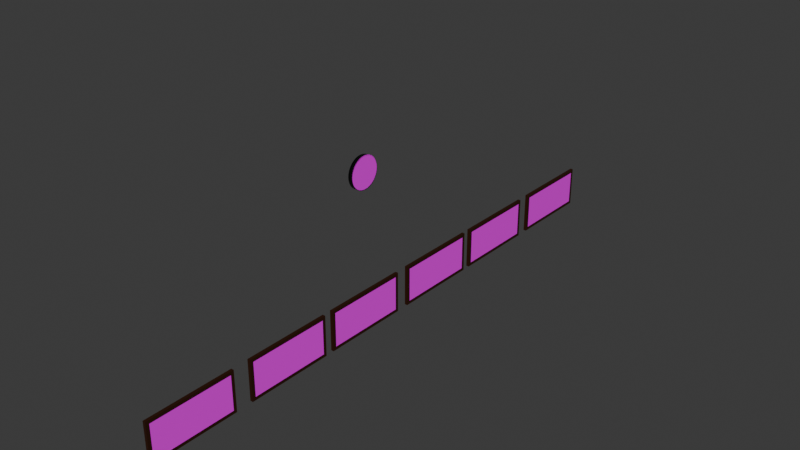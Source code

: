 # Source: saattablo1.blend  (saved by Blender 4.0.36; exported with 4.5.12 LTS)
import bpy
from mathutils import Matrix  # noqa: F401  (used for matrix-valued properties, if any)

bpy.ops.wm.read_factory_settings(use_empty=True)
scene = bpy.context.scene
scene.name = 'Scene'

# ---- collections
col_collection = bpy.data.collections.new('Collection'); scene.collection.children.link(col_collection)

# ---- images (referenced by path relative to the original .blend; pixels are not part of the script)
import os
ASSET_DIR = os.environ.get("B2B_ASSET_DIR", "")  # directory of the original .blend (textures are referenced by path, not embedded)
HERE = os.path.dirname(os.path.abspath(__file__))  # packed textures are extracted next to this script under _unpacked/

def load_image(name, relpath, width, height, colorspace="sRGB"):
    """Load a texture the original file referenced (path relative to the .blend, or extracted next to this script)."""
    p = next((c for c in (os.path.join(HERE, relpath), os.path.join(ASSET_DIR, relpath)) if relpath and os.path.exists(c)), "")
    if p:
        img = bpy.data.images.load(p, check_existing=True)
        img.name = name
    else:  # same state as the original file: an image datablock whose file is absent (Cycles renders it pink)
        img = bpy.data.images.new(name, width, height)
        img.source = "FILE"
        img.filepath = "//" + (relpath or name)
    img.colorspace_settings.name = colorspace
    return img
img_tablo_jpg = load_image('tablo.jpg', 'tablo.jpg', 1024, 1024, 'sRGB')
img_berserk_uhvqeutwahosu8bz_jpg = load_image('berserk-uhvqeutwahosu8bz.jpg', 'berserk-uhvqeutwahosu8bz.jpg', 1024, 1024, 'sRGB')
img_8681349_jpg = load_image('8681349.jpg', '8681349.jpg', 1024, 1024, 'sRGB')
img_manzara_jpg = load_image('manzara.jpg', 'manzara.jpg', 1024, 1024, 'sRGB')
img_jojo_wallpaper_by_lagrie_dep3788_fullview_jpg = load_image('jojo_wallpaper_by_lagrie_dep3788-fullview.jpg', 'jojo_wallpaper_by_lagrie_dep3788-fullview.jpg', 1024, 1024, 'sRGB')
img_naruto_anime_jpg_805190913_webp = load_image('naruto_anime.jpg_805190913.webp', 'naruto_anime.jpg_805190913.webp', 1024, 1024, 'sRGB')
img_saat_jpg = load_image('saat.jpg', 'saat.jpg', 1024, 1024, 'sRGB')

# ---- materials (node trees are filled in below, after node groups)
mat_material_001 = bpy.data.materials.new('Material.001')
mat_material_001.use_transparent_shadow = False
mat_material_002 = bpy.data.materials.new('Material.002')
mat_material_002.alpha_threshold = 0.0
mat_material_002.use_transparent_shadow = False
mat_material_002.roughness = 0.5
mat_material_002.line_color = (0.0, 0.0, 0.0, 1.0)
mat_material_003 = bpy.data.materials.new('Material.003')
mat_material_003.use_transparent_shadow = False
mat_material_004 = bpy.data.materials.new('Material.004')
mat_material_004.use_transparent_shadow = False
mat_material_005 = bpy.data.materials.new('Material.005')
mat_material_005.use_transparent_shadow = False
mat_material_006 = bpy.data.materials.new('Material.006')
mat_material_006.use_transparent_shadow = False
mat_material_007 = bpy.data.materials.new('Material.007')
mat_material_007.use_transparent_shadow = False
mat_material_009 = bpy.data.materials.new('Material.009')
mat_material_009.use_transparent_shadow = False
mat_material_008 = bpy.data.materials.new('Material.008')
mat_material_008.use_transparent_shadow = False

# ---- material node trees
mat_material_001.use_nodes = True; mat_material_001.node_tree.nodes.clear()
_N = mat_material_001.node_tree.nodes; _L = mat_material_001.node_tree.links
n0 = _N.new('ShaderNodeBsdfPrincipled'); n0.name = 'Principled BSDF'; n0.location = (10, 300)
n0.inputs[0].default_value = (0.02998, 0.006244, 0.0, 1.0)
n0.inputs[3].default_value = 1.45
n1 = _N.new('ShaderNodeOutputMaterial'); n1.name = 'Material Output'; n1.location = (300, 300)
_L.new(n0.outputs[0], n1.inputs[0])
n1.is_active_output = True
mat_material_002.use_nodes = True; mat_material_002.node_tree.nodes.clear()
_N = mat_material_002.node_tree.nodes; _L = mat_material_002.node_tree.links
n0 = _N.new('ShaderNodeOutputMaterial'); n0.name = 'Material Output'; n0.location = (300, 300)
n1 = _N.new('ShaderNodeBsdfPrincipled'); n1.name = 'Principled BSDF'; n1.location = (10, 300)
n1.inputs[3].default_value = 1.45
n2 = _N.new('ShaderNodeTexImage'); n2.name = 'Image Texture'; n2.location = (-338, 241)
n2.image = img_tablo_jpg
_L.new(n1.outputs[0], n0.inputs[0])
_L.new(n2.outputs[0], n1.inputs[0])
n0.is_active_output = True
mat_material_003.use_nodes = True; mat_material_003.node_tree.nodes.clear()
_N = mat_material_003.node_tree.nodes; _L = mat_material_003.node_tree.links
n0 = _N.new('ShaderNodeBsdfPrincipled'); n0.name = 'Principled BSDF'; n0.location = (10, 300)
n0.inputs[3].default_value = 1.45
n1 = _N.new('ShaderNodeOutputMaterial'); n1.name = 'Material Output'; n1.location = (300, 300)
n2 = _N.new('ShaderNodeTexImage'); n2.name = 'Image Texture'; n2.location = (-446, 198)
n2.image = img_berserk_uhvqeutwahosu8bz_jpg
_L.new(n0.outputs[0], n1.inputs[0])
_L.new(n2.outputs[0], n0.inputs[0])
n1.is_active_output = True
mat_material_004.use_nodes = True; mat_material_004.node_tree.nodes.clear()
_N = mat_material_004.node_tree.nodes; _L = mat_material_004.node_tree.links
n0 = _N.new('ShaderNodeBsdfPrincipled'); n0.name = 'Principled BSDF'; n0.location = (10, 300)
n0.inputs[3].default_value = 1.45
n1 = _N.new('ShaderNodeOutputMaterial'); n1.name = 'Material Output'; n1.location = (300, 300)
n2 = _N.new('ShaderNodeTexImage'); n2.name = 'Image Texture'; n2.location = (-449, 164)
n2.image = img_8681349_jpg
_L.new(n0.outputs[0], n1.inputs[0])
_L.new(n2.outputs[0], n0.inputs[0])
n1.is_active_output = True
mat_material_005.use_nodes = True; mat_material_005.node_tree.nodes.clear()
_N = mat_material_005.node_tree.nodes; _L = mat_material_005.node_tree.links
n0 = _N.new('ShaderNodeBsdfPrincipled'); n0.name = 'Principled BSDF'; n0.location = (10, 300)
n0.inputs[3].default_value = 1.45
n1 = _N.new('ShaderNodeOutputMaterial'); n1.name = 'Material Output'; n1.location = (300, 300)
n2 = _N.new('ShaderNodeTexImage'); n2.name = 'Image Texture'; n2.location = (-367, 194)
n2.image = img_manzara_jpg
_L.new(n0.outputs[0], n1.inputs[0])
_L.new(n2.outputs[0], n0.inputs[0])
n1.is_active_output = True
mat_material_006.use_nodes = True; mat_material_006.node_tree.nodes.clear()
_N = mat_material_006.node_tree.nodes; _L = mat_material_006.node_tree.links
n0 = _N.new('ShaderNodeBsdfPrincipled'); n0.name = 'Principled BSDF'; n0.location = (10, 300)
n0.inputs[3].default_value = 1.45
n1 = _N.new('ShaderNodeOutputMaterial'); n1.name = 'Material Output'; n1.location = (300, 300)
n2 = _N.new('ShaderNodeTexImage'); n2.name = 'Image Texture'; n2.location = (-354, 230)
n2.image = img_jojo_wallpaper_by_lagrie_dep3788_fullview_jpg
_L.new(n0.outputs[0], n1.inputs[0])
_L.new(n2.outputs[0], n0.inputs[0])
n1.is_active_output = True
mat_material_007.use_nodes = True; mat_material_007.node_tree.nodes.clear()
_N = mat_material_007.node_tree.nodes; _L = mat_material_007.node_tree.links
n0 = _N.new('ShaderNodeBsdfPrincipled'); n0.name = 'Principled BSDF'; n0.location = (10, 300)
n0.inputs[3].default_value = 1.45
n1 = _N.new('ShaderNodeOutputMaterial'); n1.name = 'Material Output'; n1.location = (300, 300)
n2 = _N.new('ShaderNodeTexImage'); n2.name = 'Image Texture'; n2.location = (-358, 228)
n2.image = img_naruto_anime_jpg_805190913_webp
_L.new(n0.outputs[0], n1.inputs[0])
_L.new(n2.outputs[0], n0.inputs[0])
n1.is_active_output = True
mat_material_009.use_nodes = True; mat_material_009.node_tree.nodes.clear()
_N = mat_material_009.node_tree.nodes; _L = mat_material_009.node_tree.links
n0 = _N.new('ShaderNodeBsdfPrincipled'); n0.name = 'Principled BSDF'; n0.location = (10, 300)
n0.inputs[3].default_value = 1.45
n1 = _N.new('ShaderNodeOutputMaterial'); n1.name = 'Material Output'; n1.location = (300, 300)
n2 = _N.new('ShaderNodeTexImage'); n2.name = 'Image Texture'; n2.location = (-393, 223)
n2.image = img_saat_jpg
_L.new(n0.outputs[0], n1.inputs[0])
_L.new(n2.outputs[0], n0.inputs[0])
n1.is_active_output = True
mat_material_008.use_nodes = True; mat_material_008.node_tree.nodes.clear()
_N = mat_material_008.node_tree.nodes; _L = mat_material_008.node_tree.links
n0 = _N.new('ShaderNodeBsdfPrincipled'); n0.name = 'Principled BSDF'; n0.location = (10, 300)
n0.inputs[0].default_value = (0.0, 0.0, 0.0, 1.0)
n0.inputs[3].default_value = 1.45
n1 = _N.new('ShaderNodeOutputMaterial'); n1.name = 'Material Output'; n1.location = (300, 300)
_L.new(n0.outputs[0], n1.inputs[0])
n1.is_active_output = True

# ---- world
world_world = bpy.data.worlds.new('World'); scene.world = world_world
world_world.use_nodes = True; world_world.node_tree.nodes.clear()
_N = world_world.node_tree.nodes; _L = world_world.node_tree.links
n0 = _N.new('ShaderNodeOutputWorld'); n0.name = 'World Output'; n0.location = (300, 300)
n1 = _N.new('ShaderNodeBackground'); n1.name = 'Background'; n1.location = (10, 300)
n1.inputs[0].default_value = (0.05088, 0.05088, 0.05088, 1.0)
_L.new(n1.outputs[0], n0.inputs[0])
n0.is_active_output = True
world_world.color = (0.05088, 0.05088, 0.05088)
world_world.use_sun_shadow = False
world_world.sun_shadow_jitter_overblur = 0.0

# ---- meshes
me_cube_001 = bpy.data.meshes.new('Cube.001')
me_cube_001.from_pydata([(1.0, 1.0, 1.0), (1.0, 1.0, -1.0), (1.0, -1.0, 1.0), (1.0, -1.0, -1.0), (-1.0, 1.0, 1.0), (-1.0, 1.0, -1.0), (-1.0, -1.0, 1.0), (-1.0, -1.0, -1.0), (-1.0, 0.927, -1.0), (1.0, 0.927, 1.0), (-1.0, 0.927, 1.0), (1.0, 0.927, -1.0), (-1.0, -0.9216, -1.0), (1.0, -0.9216, 1.0), (-1.0, -0.9216, 1.0), (1.0, -0.9216, -1.0), (1.0, 1.0, 0.8373), (-1.0, -1.0, 0.8373), (1.0, -1.0, 0.8373), (-1.0, 1.0, 0.8373), (1.0, 0.927, 0.8373), (-1.0, 0.927, 0.8373), (-1.0, -0.9216, 0.8373), (1.0, -0.9216, 0.8373), (1.0, 1.0, -0.8429), (1.0, -1.0, -0.8429), (-1.0, 1.0, -0.8429), (1.0, 0.927, -0.8429), (-1.0, 0.927, -0.8429), (-1.0, -0.9216, -0.8429), (1.0, -0.9216, -0.8429), (-1.0, -1.0, -0.8429), (1.0, 0.927, 0.8373), (1.0, -0.9216, 0.8373), (1.0, 0.927, -0.8429), (1.0, -0.9216, -0.8429)], [], [(13, 14, 6, 2), (18, 2, 6, 17), (21, 10, 4, 19), (12, 15, 3, 7), (23, 13, 2, 18), (19, 4, 0, 16), (16, 0, 9, 20), (5, 1, 11, 8), (22, 14, 10, 21), (0, 4, 10, 9), (17, 6, 14, 22), (20, 9, 13, 23), (8, 11, 15, 12), (9, 10, 14, 13), (31, 17, 22, 29), (29, 22, 21, 28), (24, 16, 20, 27), (26, 19, 16, 24), (30, 23, 18, 25), (28, 21, 19, 26), (25, 18, 17, 31), (3, 25, 31, 7), (8, 28, 26, 5), (15, 30, 25, 3), (5, 26, 24, 1), (1, 24, 27, 11), (12, 29, 28, 8), (7, 31, 29, 12), (11, 27, 30, 15), (34, 32, 33, 35)])
me_cube_001.polygons.foreach_set('material_index', [0, 0, 0, 0, 0, 0, 0, 0, 0, 0, 0, 0, 0, 0, 0, 0, 0, 0, 0, 0, 0, 0, 0, 0, 0, 0, 0, 0, 0, 1])
_uv = me_cube_001.uv_layers.new(name='UVMap')
_uv.uv.foreach_set('vector', [0.625, 0.7402, 0.875, 0.7402, 0.875, 0.75, 0.625, 0.75, 0.6047, 0.75, 0.625, 0.75, 0.625, 1.0, 0.6047, 1.0, 0.6047, 0.2409, 0.625, 0.2409, 0.625, 0.25, 0.6047, 0.25, 0.125, 0.7402, 0.375, 0.7402, 0.375, 0.75, 0.125, 0.75, 0.6047, 0.7402, 0.625, 0.7402, 0.625, 0.75, 0.6047, 0.75, 0.6047, 0.25, 0.625, 0.25, 0.625, 0.5, 0.6047, 0.5, 0.6047, 0.5, 0.625, 0.5, 0.625, 0.5091, 0.6047, 0.5091, 0.125, 0.5, 0.375, 0.5, 0.375, 0.5091, 0.125, 0.5091, 0.6047, 0.009803, 0.625, 0.009803, 0.625, 0.2409, 0.6047, 0.2409, 0.625, 0.5, 0.875, 0.5, 0.875, 0.5091, 0.625, 0.5091, 0.6047, 0.0, 0.625, 0.0, 0.625, 0.009803, 0.6047, 0.009803, 0.6047, 0.5091, 0.625, 0.5091, 0.625, 0.7402, 0.6047, 0.7402, 0.125, 0.5091, 0.375, 0.5091, 0.375, 0.7402, 0.125, 0.7402, 0.625, 0.5091, 0.875, 0.5091, 0.875, 0.7402, 0.625, 0.7402, 0.3946, 0.0, 0.6047, 0.0, 0.6047, 0.009803, 0.3946, 0.009803, 0.3946, 0.009803, 0.6047, 0.009803, 0.6047, 0.2409, 0.3946, 0.2409, 0.3946, 0.5, 0.6047, 0.5, 0.6047, 0.5091, 0.3946, 0.5091, 0.3946, 0.25, 0.6047, 0.25, 0.6047, 0.5, 0.3946, 0.5, 0.3946, 0.7402, 0.6047, 0.7402, 0.6047, 0.75, 0.3946, 0.75, 0.3946, 0.2409, 0.6047, 0.2409, 0.6047, 0.25, 0.3946, 0.25, 0.3946, 0.75, 0.6047, 0.75, 0.6047, 1.0, 0.3946, 1.0, 0.375, 0.75, 0.3946, 0.75, 0.3946, 1.0, 0.375, 1.0, 0.375, 0.2409, 0.3946, 0.2409, 0.3946, 0.25, 0.375, 0.25, 0.375, 0.7402, 0.3946, 0.7402, 0.3946, 0.75, 0.375, 0.75, 0.375, 0.25, 0.3946, 0.25, 0.3946, 0.5, 0.375, 0.5, 0.375, 0.5, 0.3946, 0.5, 0.3946, 0.5091, 0.375, 0.5091, 0.375, 0.009803, 0.3946, 0.009803, 0.3946, 0.2409, 0.375, 0.2409, 0.375, 0.0, 0.3946, 0.0, 0.3946, 0.009803, 0.375, 0.009803, 0.375, 0.5091, 0.3946, 0.5091, 0.3946, 0.7402, 0.375, 0.7402, 1.009, -0.01295, 1.004, 1.014, -0.009362, 1.012, -0.005127, -0.01464])
me_cube_001.materials.append(mat_material_001)
me_cube_001.materials.append(mat_material_002)
me_cube_001.use_mirror_vertex_groups = False
me_cube_001.update()
me_cube_003 = bpy.data.meshes.new('Cube.003')
me_cube_003.from_pydata([(1.0, 1.0, 1.0), (1.0, 1.0, -1.0), (1.0, -1.0, 1.0), (1.0, -1.0, -1.0), (-1.0, 1.0, 1.0), (-1.0, 1.0, -1.0), (-1.0, -1.0, 1.0), (-1.0, -1.0, -1.0), (-1.0, 0.927, -1.0), (1.0, 0.927, 1.0), (-1.0, 0.927, 1.0), (1.0, 0.927, -1.0), (-1.0, -0.9216, -1.0), (1.0, -0.9216, 1.0), (-1.0, -0.9216, 1.0), (1.0, -0.9216, -1.0), (1.0, 1.0, 0.8373), (-1.0, -1.0, 0.8373), (1.0, -1.0, 0.8373), (-1.0, 1.0, 0.8373), (1.0, 0.927, 0.8373), (-1.0, 0.927, 0.8373), (-1.0, -0.9216, 0.8373), (1.0, -0.9216, 0.8373), (1.0, 1.0, -0.8429), (1.0, -1.0, -0.8429), (-1.0, 1.0, -0.8429), (1.0, 0.927, -0.8429), (-1.0, 0.927, -0.8429), (-1.0, -0.9216, -0.8429), (1.0, -0.9216, -0.8429), (-1.0, -1.0, -0.8429), (1.0, 0.927, 0.8373), (1.0, -0.9216, 0.8373), (1.0, 0.927, -0.8429), (1.0, -0.9216, -0.8429)], [], [(13, 14, 6, 2), (18, 2, 6, 17), (21, 10, 4, 19), (12, 15, 3, 7), (23, 13, 2, 18), (19, 4, 0, 16), (16, 0, 9, 20), (5, 1, 11, 8), (22, 14, 10, 21), (0, 4, 10, 9), (17, 6, 14, 22), (20, 9, 13, 23), (8, 11, 15, 12), (9, 10, 14, 13), (31, 17, 22, 29), (29, 22, 21, 28), (24, 16, 20, 27), (26, 19, 16, 24), (30, 23, 18, 25), (28, 21, 19, 26), (25, 18, 17, 31), (3, 25, 31, 7), (8, 28, 26, 5), (15, 30, 25, 3), (5, 26, 24, 1), (1, 24, 27, 11), (12, 29, 28, 8), (7, 31, 29, 12), (11, 27, 30, 15), (34, 32, 33, 35)])
me_cube_003.polygons.foreach_set('material_index', [0, 0, 0, 0, 0, 0, 0, 0, 0, 0, 0, 0, 0, 0, 0, 0, 0, 0, 0, 0, 0, 0, 0, 0, 0, 0, 0, 0, 0, 1])
_uv = me_cube_003.uv_layers.new(name='UVMap')
_uv.uv.foreach_set('vector', [0.625, 0.7402, 0.875, 0.7402, 0.875, 0.75, 0.625, 0.75, 0.6047, 0.75, 0.625, 0.75, 0.625, 1.0, 0.6047, 1.0, 0.6047, 0.2409, 0.625, 0.2409, 0.625, 0.25, 0.6047, 0.25, 0.125, 0.7402, 0.375, 0.7402, 0.375, 0.75, 0.125, 0.75, 0.6047, 0.7402, 0.625, 0.7402, 0.625, 0.75, 0.6047, 0.75, 0.6047, 0.25, 0.625, 0.25, 0.625, 0.5, 0.6047, 0.5, 0.6047, 0.5, 0.625, 0.5, 0.625, 0.5091, 0.6047, 0.5091, 0.125, 0.5, 0.375, 0.5, 0.375, 0.5091, 0.125, 0.5091, 0.6047, 0.009803, 0.625, 0.009803, 0.625, 0.2409, 0.6047, 0.2409, 0.625, 0.5, 0.875, 0.5, 0.875, 0.5091, 0.625, 0.5091, 0.6047, 0.0, 0.625, 0.0, 0.625, 0.009803, 0.6047, 0.009803, 0.6047, 0.5091, 0.625, 0.5091, 0.625, 0.7402, 0.6047, 0.7402, 0.125, 0.5091, 0.375, 0.5091, 0.375, 0.7402, 0.125, 0.7402, 0.625, 0.5091, 0.875, 0.5091, 0.875, 0.7402, 0.625, 0.7402, 0.3946, 0.0, 0.6047, 0.0, 0.6047, 0.009803, 0.3946, 0.009803, 0.3946, 0.009803, 0.6047, 0.009803, 0.6047, 0.2409, 0.3946, 0.2409, 0.3946, 0.5, 0.6047, 0.5, 0.6047, 0.5091, 0.3946, 0.5091, 0.3946, 0.25, 0.6047, 0.25, 0.6047, 0.5, 0.3946, 0.5, 0.3946, 0.7402, 0.6047, 0.7402, 0.6047, 0.75, 0.3946, 0.75, 0.3946, 0.2409, 0.6047, 0.2409, 0.6047, 0.25, 0.3946, 0.25, 0.3946, 0.75, 0.6047, 0.75, 0.6047, 1.0, 0.3946, 1.0, 0.375, 0.75, 0.3946, 0.75, 0.3946, 1.0, 0.375, 1.0, 0.375, 0.2409, 0.3946, 0.2409, 0.3946, 0.25, 0.375, 0.25, 0.375, 0.7402, 0.3946, 0.7402, 0.3946, 0.75, 0.375, 0.75, 0.375, 0.25, 0.3946, 0.25, 0.3946, 0.5, 0.375, 0.5, 0.375, 0.5, 0.3946, 0.5, 0.3946, 0.5091, 0.375, 0.5091, 0.375, 0.009803, 0.3946, 0.009803, 0.3946, 0.2409, 0.375, 0.2409, 0.375, 0.0, 0.3946, 0.0, 0.3946, 0.009803, 0.375, 0.009803, 0.375, 0.5091, 0.3946, 0.5091, 0.3946, 0.7402, 0.375, 0.7402, 1.009, -0.01295, 1.004, 1.014, -0.009362, 1.012, -0.005127, -0.01464])
me_cube_003.materials.append(mat_material_001)
me_cube_003.materials.append(mat_material_003)
me_cube_003.use_mirror_vertex_groups = False
me_cube_003.update()
me_cube_005 = bpy.data.meshes.new('Cube.005')
me_cube_005.from_pydata([(1.0, 1.0, 1.0), (1.0, 1.0, -1.0), (1.0, -1.0, 1.0), (1.0, -1.0, -1.0), (-1.0, 1.0, 1.0), (-1.0, 1.0, -1.0), (-1.0, -1.0, 1.0), (-1.0, -1.0, -1.0), (-1.0, 0.927, -1.0), (1.0, 0.927, 1.0), (-1.0, 0.927, 1.0), (1.0, 0.927, -1.0), (-1.0, -0.9216, -1.0), (1.0, -0.9216, 1.0), (-1.0, -0.9216, 1.0), (1.0, -0.9216, -1.0), (1.0, 1.0, 0.8373), (-1.0, -1.0, 0.8373), (1.0, -1.0, 0.8373), (-1.0, 1.0, 0.8373), (1.0, 0.927, 0.8373), (-1.0, 0.927, 0.8373), (-1.0, -0.9216, 0.8373), (1.0, -0.9216, 0.8373), (1.0, 1.0, -0.8429), (1.0, -1.0, -0.8429), (-1.0, 1.0, -0.8429), (1.0, 0.927, -0.8429), (-1.0, 0.927, -0.8429), (-1.0, -0.9216, -0.8429), (1.0, -0.9216, -0.8429), (-1.0, -1.0, -0.8429), (1.0, 0.927, 0.8373), (1.0, -0.9216, 0.8373), (1.0, 0.927, -0.8429), (1.0, -0.9216, -0.8429)], [], [(13, 14, 6, 2), (18, 2, 6, 17), (21, 10, 4, 19), (12, 15, 3, 7), (23, 13, 2, 18), (19, 4, 0, 16), (16, 0, 9, 20), (5, 1, 11, 8), (22, 14, 10, 21), (0, 4, 10, 9), (17, 6, 14, 22), (20, 9, 13, 23), (8, 11, 15, 12), (9, 10, 14, 13), (31, 17, 22, 29), (29, 22, 21, 28), (24, 16, 20, 27), (26, 19, 16, 24), (30, 23, 18, 25), (28, 21, 19, 26), (25, 18, 17, 31), (3, 25, 31, 7), (8, 28, 26, 5), (15, 30, 25, 3), (5, 26, 24, 1), (1, 24, 27, 11), (12, 29, 28, 8), (7, 31, 29, 12), (11, 27, 30, 15), (34, 32, 33, 35)])
me_cube_005.polygons.foreach_set('material_index', [0, 0, 0, 0, 0, 0, 0, 0, 0, 0, 0, 0, 0, 0, 0, 0, 0, 0, 0, 0, 0, 0, 0, 0, 0, 0, 0, 0, 0, 1])
_uv = me_cube_005.uv_layers.new(name='UVMap')
_uv.uv.foreach_set('vector', [0.625, 0.7402, 0.875, 0.7402, 0.875, 0.75, 0.625, 0.75, 0.6047, 0.75, 0.625, 0.75, 0.625, 1.0, 0.6047, 1.0, 0.6047, 0.2409, 0.625, 0.2409, 0.625, 0.25, 0.6047, 0.25, 0.125, 0.7402, 0.375, 0.7402, 0.375, 0.75, 0.125, 0.75, 0.6047, 0.7402, 0.625, 0.7402, 0.625, 0.75, 0.6047, 0.75, 0.6047, 0.25, 0.625, 0.25, 0.625, 0.5, 0.6047, 0.5, 0.6047, 0.5, 0.625, 0.5, 0.625, 0.5091, 0.6047, 0.5091, 0.125, 0.5, 0.375, 0.5, 0.375, 0.5091, 0.125, 0.5091, 0.6047, 0.009803, 0.625, 0.009803, 0.625, 0.2409, 0.6047, 0.2409, 0.625, 0.5, 0.875, 0.5, 0.875, 0.5091, 0.625, 0.5091, 0.6047, 0.0, 0.625, 0.0, 0.625, 0.009803, 0.6047, 0.009803, 0.6047, 0.5091, 0.625, 0.5091, 0.625, 0.7402, 0.6047, 0.7402, 0.125, 0.5091, 0.375, 0.5091, 0.375, 0.7402, 0.125, 0.7402, 0.625, 0.5091, 0.875, 0.5091, 0.875, 0.7402, 0.625, 0.7402, 0.3946, 0.0, 0.6047, 0.0, 0.6047, 0.009803, 0.3946, 0.009803, 0.3946, 0.009803, 0.6047, 0.009803, 0.6047, 0.2409, 0.3946, 0.2409, 0.3946, 0.5, 0.6047, 0.5, 0.6047, 0.5091, 0.3946, 0.5091, 0.3946, 0.25, 0.6047, 0.25, 0.6047, 0.5, 0.3946, 0.5, 0.3946, 0.7402, 0.6047, 0.7402, 0.6047, 0.75, 0.3946, 0.75, 0.3946, 0.2409, 0.6047, 0.2409, 0.6047, 0.25, 0.3946, 0.25, 0.3946, 0.75, 0.6047, 0.75, 0.6047, 1.0, 0.3946, 1.0, 0.375, 0.75, 0.3946, 0.75, 0.3946, 1.0, 0.375, 1.0, 0.375, 0.2409, 0.3946, 0.2409, 0.3946, 0.25, 0.375, 0.25, 0.375, 0.7402, 0.3946, 0.7402, 0.3946, 0.75, 0.375, 0.75, 0.375, 0.25, 0.3946, 0.25, 0.3946, 0.5, 0.375, 0.5, 0.375, 0.5, 0.3946, 0.5, 0.3946, 0.5091, 0.375, 0.5091, 0.375, 0.009803, 0.3946, 0.009803, 0.3946, 0.2409, 0.375, 0.2409, 0.375, 0.0, 0.3946, 0.0, 0.3946, 0.009803, 0.375, 0.009803, 0.375, 0.5091, 0.3946, 0.5091, 0.3946, 0.7402, 0.375, 0.7402, 1.009, -0.01295, 1.004, 1.014, -0.009362, 1.012, -0.005127, -0.01464])
me_cube_005.materials.append(mat_material_001)
me_cube_005.materials.append(mat_material_004)
me_cube_005.use_mirror_vertex_groups = False
me_cube_005.update()
me_cube_007 = bpy.data.meshes.new('Cube.007')
me_cube_007.from_pydata([(1.0, 1.0, 1.0), (1.0, 1.0, -1.0), (1.0, -1.0, 1.0), (1.0, -1.0, -1.0), (-1.0, 1.0, 1.0), (-1.0, 1.0, -1.0), (-1.0, -1.0, 1.0), (-1.0, -1.0, -1.0), (-1.0, 0.927, -1.0), (1.0, 0.927, 1.0), (-1.0, 0.927, 1.0), (1.0, 0.927, -1.0), (-1.0, -0.9216, -1.0), (1.0, -0.9216, 1.0), (-1.0, -0.9216, 1.0), (1.0, -0.9216, -1.0), (1.0, 1.0, 0.8373), (-1.0, -1.0, 0.8373), (1.0, -1.0, 0.8373), (-1.0, 1.0, 0.8373), (1.0, 0.927, 0.8373), (-1.0, 0.927, 0.8373), (-1.0, -0.9216, 0.8373), (1.0, -0.9216, 0.8373), (1.0, 1.0, -0.8429), (1.0, -1.0, -0.8429), (-1.0, 1.0, -0.8429), (1.0, 0.927, -0.8429), (-1.0, 0.927, -0.8429), (-1.0, -0.9216, -0.8429), (1.0, -0.9216, -0.8429), (-1.0, -1.0, -0.8429), (1.0, 0.927, 0.8373), (1.0, -0.9216, 0.8373), (1.0, 0.927, -0.8429), (1.0, -0.9216, -0.8429)], [], [(13, 14, 6, 2), (18, 2, 6, 17), (21, 10, 4, 19), (12, 15, 3, 7), (23, 13, 2, 18), (19, 4, 0, 16), (16, 0, 9, 20), (5, 1, 11, 8), (22, 14, 10, 21), (0, 4, 10, 9), (17, 6, 14, 22), (20, 9, 13, 23), (8, 11, 15, 12), (9, 10, 14, 13), (31, 17, 22, 29), (29, 22, 21, 28), (24, 16, 20, 27), (26, 19, 16, 24), (30, 23, 18, 25), (28, 21, 19, 26), (25, 18, 17, 31), (3, 25, 31, 7), (8, 28, 26, 5), (15, 30, 25, 3), (5, 26, 24, 1), (1, 24, 27, 11), (12, 29, 28, 8), (7, 31, 29, 12), (11, 27, 30, 15), (34, 32, 33, 35)])
me_cube_007.polygons.foreach_set('material_index', [0, 0, 0, 0, 0, 0, 0, 0, 0, 0, 0, 0, 0, 0, 0, 0, 0, 0, 0, 0, 0, 0, 0, 0, 0, 0, 0, 0, 0, 1])
_uv = me_cube_007.uv_layers.new(name='UVMap')
_uv.uv.foreach_set('vector', [0.625, 0.7402, 0.875, 0.7402, 0.875, 0.75, 0.625, 0.75, 0.6047, 0.75, 0.625, 0.75, 0.625, 1.0, 0.6047, 1.0, 0.6047, 0.2409, 0.625, 0.2409, 0.625, 0.25, 0.6047, 0.25, 0.125, 0.7402, 0.375, 0.7402, 0.375, 0.75, 0.125, 0.75, 0.6047, 0.7402, 0.625, 0.7402, 0.625, 0.75, 0.6047, 0.75, 0.6047, 0.25, 0.625, 0.25, 0.625, 0.5, 0.6047, 0.5, 0.6047, 0.5, 0.625, 0.5, 0.625, 0.5091, 0.6047, 0.5091, 0.125, 0.5, 0.375, 0.5, 0.375, 0.5091, 0.125, 0.5091, 0.6047, 0.009803, 0.625, 0.009803, 0.625, 0.2409, 0.6047, 0.2409, 0.625, 0.5, 0.875, 0.5, 0.875, 0.5091, 0.625, 0.5091, 0.6047, 0.0, 0.625, 0.0, 0.625, 0.009803, 0.6047, 0.009803, 0.6047, 0.5091, 0.625, 0.5091, 0.625, 0.7402, 0.6047, 0.7402, 0.125, 0.5091, 0.375, 0.5091, 0.375, 0.7402, 0.125, 0.7402, 0.625, 0.5091, 0.875, 0.5091, 0.875, 0.7402, 0.625, 0.7402, 0.3946, 0.0, 0.6047, 0.0, 0.6047, 0.009803, 0.3946, 0.009803, 0.3946, 0.009803, 0.6047, 0.009803, 0.6047, 0.2409, 0.3946, 0.2409, 0.3946, 0.5, 0.6047, 0.5, 0.6047, 0.5091, 0.3946, 0.5091, 0.3946, 0.25, 0.6047, 0.25, 0.6047, 0.5, 0.3946, 0.5, 0.3946, 0.7402, 0.6047, 0.7402, 0.6047, 0.75, 0.3946, 0.75, 0.3946, 0.2409, 0.6047, 0.2409, 0.6047, 0.25, 0.3946, 0.25, 0.3946, 0.75, 0.6047, 0.75, 0.6047, 1.0, 0.3946, 1.0, 0.375, 0.75, 0.3946, 0.75, 0.3946, 1.0, 0.375, 1.0, 0.375, 0.2409, 0.3946, 0.2409, 0.3946, 0.25, 0.375, 0.25, 0.375, 0.7402, 0.3946, 0.7402, 0.3946, 0.75, 0.375, 0.75, 0.375, 0.25, 0.3946, 0.25, 0.3946, 0.5, 0.375, 0.5, 0.375, 0.5, 0.3946, 0.5, 0.3946, 0.5091, 0.375, 0.5091, 0.375, 0.009803, 0.3946, 0.009803, 0.3946, 0.2409, 0.375, 0.2409, 0.375, 0.0, 0.3946, 0.0, 0.3946, 0.009803, 0.375, 0.009803, 0.375, 0.5091, 0.3946, 0.5091, 0.3946, 0.7402, 0.375, 0.7402, 1.009, -0.01295, 1.004, 1.014, -0.009362, 1.012, -0.005127, -0.01464])
me_cube_007.materials.append(mat_material_001)
me_cube_007.materials.append(mat_material_005)
me_cube_007.use_mirror_vertex_groups = False
me_cube_007.update()
me_cube_009 = bpy.data.meshes.new('Cube.009')
me_cube_009.from_pydata([(1.0, 1.0, 1.0), (1.0, 1.0, -1.0), (1.0, -1.0, 1.0), (1.0, -1.0, -1.0), (-1.0, 1.0, 1.0), (-1.0, 1.0, -1.0), (-1.0, -1.0, 1.0), (-1.0, -1.0, -1.0), (-1.0, 0.927, -1.0), (1.0, 0.927, 1.0), (-1.0, 0.927, 1.0), (1.0, 0.927, -1.0), (-1.0, -0.9216, -1.0), (1.0, -0.9216, 1.0), (-1.0, -0.9216, 1.0), (1.0, -0.9216, -1.0), (1.0, 1.0, 0.8373), (-1.0, -1.0, 0.8373), (1.0, -1.0, 0.8373), (-1.0, 1.0, 0.8373), (1.0, 0.927, 0.8373), (-1.0, 0.927, 0.8373), (-1.0, -0.9216, 0.8373), (1.0, -0.9216, 0.8373), (1.0, 1.0, -0.8429), (1.0, -1.0, -0.8429), (-1.0, 1.0, -0.8429), (1.0, 0.927, -0.8429), (-1.0, 0.927, -0.8429), (-1.0, -0.9216, -0.8429), (1.0, -0.9216, -0.8429), (-1.0, -1.0, -0.8429), (1.0, 0.927, 0.8373), (1.0, -0.9216, 0.8373), (1.0, 0.927, -0.8429), (1.0, -0.9216, -0.8429)], [], [(13, 14, 6, 2), (18, 2, 6, 17), (21, 10, 4, 19), (12, 15, 3, 7), (23, 13, 2, 18), (19, 4, 0, 16), (16, 0, 9, 20), (5, 1, 11, 8), (22, 14, 10, 21), (0, 4, 10, 9), (17, 6, 14, 22), (20, 9, 13, 23), (8, 11, 15, 12), (9, 10, 14, 13), (31, 17, 22, 29), (29, 22, 21, 28), (24, 16, 20, 27), (26, 19, 16, 24), (30, 23, 18, 25), (28, 21, 19, 26), (25, 18, 17, 31), (3, 25, 31, 7), (8, 28, 26, 5), (15, 30, 25, 3), (5, 26, 24, 1), (1, 24, 27, 11), (12, 29, 28, 8), (7, 31, 29, 12), (11, 27, 30, 15), (34, 32, 33, 35)])
me_cube_009.polygons.foreach_set('material_index', [0, 0, 0, 0, 0, 0, 0, 0, 0, 0, 0, 0, 0, 0, 0, 0, 0, 0, 0, 0, 0, 0, 0, 0, 0, 0, 0, 0, 0, 1])
_uv = me_cube_009.uv_layers.new(name='UVMap')
_uv.uv.foreach_set('vector', [0.625, 0.7402, 0.875, 0.7402, 0.875, 0.75, 0.625, 0.75, 0.6047, 0.75, 0.625, 0.75, 0.625, 1.0, 0.6047, 1.0, 0.6047, 0.2409, 0.625, 0.2409, 0.625, 0.25, 0.6047, 0.25, 0.125, 0.7402, 0.375, 0.7402, 0.375, 0.75, 0.125, 0.75, 0.6047, 0.7402, 0.625, 0.7402, 0.625, 0.75, 0.6047, 0.75, 0.6047, 0.25, 0.625, 0.25, 0.625, 0.5, 0.6047, 0.5, 0.6047, 0.5, 0.625, 0.5, 0.625, 0.5091, 0.6047, 0.5091, 0.125, 0.5, 0.375, 0.5, 0.375, 0.5091, 0.125, 0.5091, 0.6047, 0.009803, 0.625, 0.009803, 0.625, 0.2409, 0.6047, 0.2409, 0.625, 0.5, 0.875, 0.5, 0.875, 0.5091, 0.625, 0.5091, 0.6047, 0.0, 0.625, 0.0, 0.625, 0.009803, 0.6047, 0.009803, 0.6047, 0.5091, 0.625, 0.5091, 0.625, 0.7402, 0.6047, 0.7402, 0.125, 0.5091, 0.375, 0.5091, 0.375, 0.7402, 0.125, 0.7402, 0.625, 0.5091, 0.875, 0.5091, 0.875, 0.7402, 0.625, 0.7402, 0.3946, 0.0, 0.6047, 0.0, 0.6047, 0.009803, 0.3946, 0.009803, 0.3946, 0.009803, 0.6047, 0.009803, 0.6047, 0.2409, 0.3946, 0.2409, 0.3946, 0.5, 0.6047, 0.5, 0.6047, 0.5091, 0.3946, 0.5091, 0.3946, 0.25, 0.6047, 0.25, 0.6047, 0.5, 0.3946, 0.5, 0.3946, 0.7402, 0.6047, 0.7402, 0.6047, 0.75, 0.3946, 0.75, 0.3946, 0.2409, 0.6047, 0.2409, 0.6047, 0.25, 0.3946, 0.25, 0.3946, 0.75, 0.6047, 0.75, 0.6047, 1.0, 0.3946, 1.0, 0.375, 0.75, 0.3946, 0.75, 0.3946, 1.0, 0.375, 1.0, 0.375, 0.2409, 0.3946, 0.2409, 0.3946, 0.25, 0.375, 0.25, 0.375, 0.7402, 0.3946, 0.7402, 0.3946, 0.75, 0.375, 0.75, 0.375, 0.25, 0.3946, 0.25, 0.3946, 0.5, 0.375, 0.5, 0.375, 0.5, 0.3946, 0.5, 0.3946, 0.5091, 0.375, 0.5091, 0.375, 0.009803, 0.3946, 0.009803, 0.3946, 0.2409, 0.375, 0.2409, 0.375, 0.0, 0.3946, 0.0, 0.3946, 0.009803, 0.375, 0.009803, 0.375, 0.5091, 0.3946, 0.5091, 0.3946, 0.7402, 0.375, 0.7402, 1.009, -0.01295, 1.004, 1.014, -0.009362, 1.012, -0.005127, -0.01464])
me_cube_009.materials.append(mat_material_001)
me_cube_009.materials.append(mat_material_006)
me_cube_009.use_mirror_vertex_groups = False
me_cube_009.update()
me_cube_010 = bpy.data.meshes.new('Cube.010')
me_cube_010.from_pydata([(1.0, 0.927, 0.8373), (1.0, -0.9216, 0.8373), (1.0, 0.927, -0.8429), (1.0, -0.9216, -0.8429), (1.0, 1.0, 1.0), (1.0, 1.0, -1.0), (1.0, -1.0, 1.0), (1.0, -1.0, -1.0), (-1.0, 1.0, 1.0), (-1.0, 1.0, -1.0), (-1.0, -1.0, 1.0), (-1.0, -1.0, -1.0), (-1.0, 0.927, -1.0), (1.0, 0.927, 1.0), (-1.0, 0.927, 1.0), (1.0, 0.927, -1.0), (-1.0, -0.9216, -1.0), (1.0, -0.9216, 1.0), (-1.0, -0.9216, 1.0), (1.0, -0.9216, -1.0), (1.0, 1.0, 0.8373), (-1.0, -1.0, 0.8373), (1.0, -1.0, 0.8373), (-1.0, 1.0, 0.8373), (1.0, 0.927, 0.8373), (-1.0, 0.927, 0.8373), (-1.0, -0.9216, 0.8373), (1.0, -0.9216, 0.8373), (1.0, 1.0, -0.8429), (1.0, -1.0, -0.8429), (-1.0, 1.0, -0.8429), (1.0, 0.927, -0.8429), (-1.0, 0.927, -0.8429), (-1.0, -0.9216, -0.8429), (1.0, -0.9216, -0.8429), (-1.0, -1.0, -0.8429)], [], [(2, 0, 1, 3), (17, 18, 10, 6), (22, 6, 10, 21), (25, 14, 8, 23), (16, 19, 7, 11), (27, 17, 6, 22), (23, 8, 4, 20), (20, 4, 13, 24), (9, 5, 15, 12), (26, 18, 14, 25), (4, 8, 14, 13), (21, 10, 18, 26), (24, 13, 17, 27), (12, 15, 19, 16), (13, 14, 18, 17), (35, 21, 26, 33), (33, 26, 25, 32), (28, 20, 24, 31), (30, 23, 20, 28), (34, 27, 22, 29), (32, 25, 23, 30), (29, 22, 21, 35), (7, 29, 35, 11), (12, 32, 30, 9), (19, 34, 29, 7), (9, 30, 28, 5), (5, 28, 31, 15), (16, 33, 32, 12), (11, 35, 33, 16), (15, 31, 34, 19)])
me_cube_010.polygons.foreach_set('material_index', [0, 1, 1, 1, 1, 1, 1, 1, 1, 1, 1, 1, 1, 1, 1, 1, 1, 1, 1, 1, 1, 1, 1, 1, 1, 1, 1, 1, 1, 1])
_uv = me_cube_010.uv_layers.new(name='UVMap')
_uv.uv.foreach_set('vector', [1.009, -0.01295, 1.004, 1.014, -0.009362, 1.012, -0.005127, -0.01464, 0.625, 0.7402, 0.875, 0.7402, 0.875, 0.75, 0.625, 0.75, 0.6047, 0.75, 0.625, 0.75, 0.625, 1.0, 0.6047, 1.0, 0.6047, 0.2409, 0.625, 0.2409, 0.625, 0.25, 0.6047, 0.25, 0.125, 0.7402, 0.375, 0.7402, 0.375, 0.75, 0.125, 0.75, 0.6047, 0.7402, 0.625, 0.7402, 0.625, 0.75, 0.6047, 0.75, 0.6047, 0.25, 0.625, 0.25, 0.625, 0.5, 0.6047, 0.5, 0.6047, 0.5, 0.625, 0.5, 0.625, 0.5091, 0.6047, 0.5091, 0.125, 0.5, 0.375, 0.5, 0.375, 0.5091, 0.125, 0.5091, 0.6047, 0.009803, 0.625, 0.009803, 0.625, 0.2409, 0.6047, 0.2409, 0.625, 0.5, 0.875, 0.5, 0.875, 0.5091, 0.625, 0.5091, 0.6047, 0.0, 0.625, 0.0, 0.625, 0.009803, 0.6047, 0.009803, 0.6047, 0.5091, 0.625, 0.5091, 0.625, 0.7402, 0.6047, 0.7402, 0.125, 0.5091, 0.375, 0.5091, 0.375, 0.7402, 0.125, 0.7402, 0.625, 0.5091, 0.875, 0.5091, 0.875, 0.7402, 0.625, 0.7402, 0.3946, 0.0, 0.6047, 0.0, 0.6047, 0.009803, 0.3946, 0.009803, 0.3946, 0.009803, 0.6047, 0.009803, 0.6047, 0.2409, 0.3946, 0.2409, 0.3946, 0.5, 0.6047, 0.5, 0.6047, 0.5091, 0.3946, 0.5091, 0.3946, 0.25, 0.6047, 0.25, 0.6047, 0.5, 0.3946, 0.5, 0.3946, 0.7402, 0.6047, 0.7402, 0.6047, 0.75, 0.3946, 0.75, 0.3946, 0.2409, 0.6047, 0.2409, 0.6047, 0.25, 0.3946, 0.25, 0.3946, 0.75, 0.6047, 0.75, 0.6047, 1.0, 0.3946, 1.0, 0.375, 0.75, 0.3946, 0.75, 0.3946, 1.0, 0.375, 1.0, 0.375, 0.2409, 0.3946, 0.2409, 0.3946, 0.25, 0.375, 0.25, 0.375, 0.7402, 0.3946, 0.7402, 0.3946, 0.75, 0.375, 0.75, 0.375, 0.25, 0.3946, 0.25, 0.3946, 0.5, 0.375, 0.5, 0.375, 0.5, 0.3946, 0.5, 0.3946, 0.5091, 0.375, 0.5091, 0.375, 0.009803, 0.3946, 0.009803, 0.3946, 0.2409, 0.375, 0.2409, 0.375, 0.0, 0.3946, 0.0, 0.3946, 0.009803, 0.375, 0.009803, 0.375, 0.5091, 0.3946, 0.5091, 0.3946, 0.7402, 0.375, 0.7402])
me_cube_010.materials.append(mat_material_007)
me_cube_010.materials.append(mat_material_001)
me_cube_010.use_mirror_vertex_groups = False
me_cube_010.update()
me_cylinder_001 = bpy.data.meshes.new('Cylinder.001')
me_cylinder_001.from_pydata([(-0.04678, 1.064, -7.516), (0.1483, 1.045, -7.516), (0.3359, 0.9882, -7.516), (0.5088, 0.8958, -7.516), (0.6603, 0.7714, -7.516), (0.7847, 0.6199, -7.516), (0.8771, 0.447, -7.516), (0.934, 0.2594, -7.516), (0.9532, 0.06431, -7.516), (0.934, -0.1308, -7.516), (0.8771, -0.3184, -7.516), (0.7847, -0.4913, -7.516), (0.6603, -0.6428, -7.516), (0.5088, -0.7672, -7.516), (0.3359, -0.8596, -7.516), (0.1483, -0.9165, -7.516), (-0.04678, -0.9357, -7.516), (-0.2419, -0.9165, -7.516), (-0.4295, -0.8596, -7.516), (-0.6023, -0.7672, -7.516), (-0.7539, -0.6428, -7.516), (-0.8782, -0.4913, -7.516), (-0.9707, -0.3184, -7.516), (-1.028, -0.1308, -7.516), (-1.047, 0.06431, -7.516), (-1.028, 0.2594, -7.516), (-0.9707, 0.447, -7.516), (-0.8782, 0.6199, -7.516), (-0.7539, 0.7714, -7.516), (-0.6023, 0.8958, -7.516), (-0.4295, 0.9882, -7.516), (-0.2419, 1.045, -7.516), (0.1615, 1.047, -9.438), (0.1615, 1.047, -7.438), (0.35, 0.9933, -9.438), (0.35, 0.9933, -7.438), (0.5244, 0.9038, -9.438), (0.5244, 0.9038, -7.438), (0.678, 0.7819, -9.438), (0.678, 0.7819, -7.438), (0.8048, 0.6324, -9.438), (0.8048, 0.6324, -7.438), (0.9, 0.461, -9.438), (0.9, 0.461, -7.438), (0.96, 0.2744, -9.438), (0.96, 0.2744, -7.438), (0.9823, 0.07966, -9.438), (0.9823, 0.07966, -7.438), (0.9663, -0.1157, -9.438), (0.9663, -0.1157, -7.438), (0.9125, -0.3042, -9.438), (0.9125, -0.3042, -7.438), (0.8229, -0.4786, -9.438), (0.8229, -0.4786, -7.438), (0.701, -0.6321, -9.438), (0.701, -0.6321, -7.438), (0.5515, -0.759, -9.438), (0.5515, -0.759, -7.438), (0.3802, -0.8542, -9.438), (0.3802, -0.8542, -7.438), (0.1935, -0.9141, -9.438), (0.1935, -0.9141, -7.438), (-0.001213, -0.9365, -9.438), (-0.001213, -0.9365, -7.438), (-0.1966, -0.9205, -9.438), (-0.1966, -0.9205, -7.438), (-0.3851, -0.8666, -9.438), (-0.3851, -0.8666, -7.438), (-0.5595, -0.7771, -9.438), (-0.5595, -0.7771, -7.438), (-0.713, -0.6552, -9.438), (-0.713, -0.6552, -7.438), (-0.8398, -0.5057, -9.438), (-0.8398, -0.5057, -7.438), (-0.935, -0.3344, -9.438), (-0.935, -0.3344, -7.438), (-0.995, -0.1477, -9.438), (-0.995, -0.1477, -7.438), (-1.017, 0.04704, -9.438), (-1.017, 0.04704, -7.438), (-1.001, 0.2424, -9.438), (-1.001, 0.2424, -7.438), (-0.9475, 0.4309, -9.438), (-0.9475, 0.4309, -7.438), (-0.8579, 0.6053, -9.438), (-0.8579, 0.6053, -7.438), (-0.7361, 0.7588, -9.438), (-0.7361, 0.7588, -7.438), (-0.5866, 0.8856, -9.438), (-0.5866, 0.8856, -7.438), (-0.4152, 0.9809, -9.438), (-0.4152, 0.9809, -7.438), (-0.2286, 1.041, -9.438), (-0.2286, 1.041, -7.438), (-0.03383, 1.063, -9.438), (-0.03383, 1.063, -7.438)], [], [(1, 0, 31, 30, 29, 28, 27, 26, 25, 24, 23, 22, 21, 20, 19, 18, 17, 16, 15, 14, 13, 12, 11, 10, 9, 8, 7, 6, 5, 4, 3, 2), (32, 33, 35, 34), (34, 35, 37, 36), (36, 37, 39, 38), (38, 39, 41, 40), (40, 41, 43, 42), (42, 43, 45, 44), (44, 45, 47, 46), (46, 47, 49, 48), (48, 49, 51, 50), (50, 51, 53, 52), (52, 53, 55, 54), (54, 55, 57, 56), (56, 57, 59, 58), (58, 59, 61, 60), (60, 61, 63, 62), (62, 63, 65, 64), (64, 65, 67, 66), (66, 67, 69, 68), (68, 69, 71, 70), (70, 71, 73, 72), (72, 73, 75, 74), (74, 75, 77, 76), (76, 77, 79, 78), (78, 79, 81, 80), (80, 81, 83, 82), (82, 83, 85, 84), (84, 85, 87, 86), (86, 87, 89, 88), (88, 89, 91, 90), (90, 91, 93, 92), (92, 93, 95, 94), (94, 95, 33, 32), (32, 34, 36, 38, 40, 42, 44, 46, 48, 50, 52, 54, 56, 58, 60, 62, 64, 66, 68, 70, 72, 74, 76, 78, 80, 82, 84, 86, 88, 90, 92, 94)])
me_cylinder_001.polygons.foreach_set('use_smooth', [0, 1, 1, 1, 1, 1, 1, 1, 1, 1, 1, 1, 1, 1, 1, 1, 1, 1, 1, 1, 1, 1, 1, 1, 1, 1, 1, 1, 1, 1, 1, 1, 1, 1])
me_cylinder_001.polygons.foreach_set('material_index', [0, 1, 1, 1, 1, 1, 1, 1, 1, 1, 1, 1, 1, 1, 1, 1, 1, 1, 1, 1, 1, 1, 1, 1, 1, 1, 1, 1, 1, 1, 1, 1, 1, 1])
_uv = me_cylinder_001.uv_layers.new(name='UVMap')
_uv.uv.foreach_set('vector', [0.937, 0.5165, 0.9276, 0.602, 0.9016, 0.684, 0.8602, 0.7593, 0.8049, 0.8252, 0.7378, 0.879, 0.6615, 0.9186, 0.579, 0.9426, 0.4933, 0.9501, 0.4078, 0.9406, 0.3258, 0.9147, 0.2505, 0.8733, 0.1846, 0.818, 0.1309, 0.7509, 0.0912, 0.6746, 0.06719, 0.592, 0.05975, 0.5064, 0.06917, 0.4209, 0.09508, 0.3389, 0.1365, 0.2635, 0.1918, 0.1977, 0.2589, 0.1439, 0.3352, 0.1043, 0.4178, 0.08026, 0.5034, 0.07282, 0.5889, 0.08224, 0.6709, 0.1082, 0.7463, 0.1496, 0.8121, 0.2049, 0.8659, 0.272, 0.9055, 0.3483, 0.9295, 0.4308, 1.0, 0.5, 1.0, 1.0, 0.9688, 1.0, 0.9688, 0.5, 0.9688, 0.5, 0.9688, 1.0, 0.9375, 1.0, 0.9375, 0.5, 0.9375, 0.5, 0.9375, 1.0, 0.9062, 1.0, 0.9062, 0.5, 0.9062, 0.5, 0.9062, 1.0, 0.875, 1.0, 0.875, 0.5, 0.875, 0.5, 0.875, 1.0, 0.8438, 1.0, 0.8438, 0.5, 0.8438, 0.5, 0.8438, 1.0, 0.8125, 1.0, 0.8125, 0.5, 0.8125, 0.5, 0.8125, 1.0, 0.7812, 1.0, 0.7812, 0.5, 0.7812, 0.5, 0.7812, 1.0, 0.75, 1.0, 0.75, 0.5, 0.75, 0.5, 0.75, 1.0, 0.7188, 1.0, 0.7188, 0.5, 0.7188, 0.5, 0.7188, 1.0, 0.6875, 1.0, 0.6875, 0.5, 0.6875, 0.5, 0.6875, 1.0, 0.6562, 1.0, 0.6562, 0.5, 0.6562, 0.5, 0.6562, 1.0, 0.625, 1.0, 0.625, 0.5, 0.625, 0.5, 0.625, 1.0, 0.5938, 1.0, 0.5938, 0.5, 0.5938, 0.5, 0.5938, 1.0, 0.5625, 1.0, 0.5625, 0.5, 0.5625, 0.5, 0.5625, 1.0, 0.5312, 1.0, 0.5312, 0.5, 0.5312, 0.5, 0.5312, 1.0, 0.5, 1.0, 0.5, 0.5, 0.5, 0.5, 0.5, 1.0, 0.4688, 1.0, 0.4688, 0.5, 0.4688, 0.5, 0.4688, 1.0, 0.4375, 1.0, 0.4375, 0.5, 0.4375, 0.5, 0.4375, 1.0, 0.4062, 1.0, 0.4062, 0.5, 0.4062, 0.5, 0.4062, 1.0, 0.375, 1.0, 0.375, 0.5, 0.375, 0.5, 0.375, 1.0, 0.3438, 1.0, 0.3438, 0.5, 0.3438, 0.5, 0.3438, 1.0, 0.3125, 1.0, 0.3125, 0.5, 0.3125, 0.5, 0.3125, 1.0, 0.2812, 1.0, 0.2812, 0.5, 0.2812, 0.5, 0.2812, 1.0, 0.25, 1.0, 0.25, 0.5, 0.25, 0.5, 0.25, 1.0, 0.2188, 1.0, 0.2188, 0.5, 0.2188, 0.5, 0.2188, 1.0, 0.1875, 1.0, 0.1875, 0.5, 0.1875, 0.5, 0.1875, 1.0, 0.1562, 1.0, 0.1562, 0.5, 0.1562, 0.5, 0.1562, 1.0, 0.125, 1.0, 0.125, 0.5, 0.125, 0.5, 0.125, 1.0, 0.09375, 1.0, 0.09375, 0.5, 0.09375, 0.5, 0.09375, 1.0, 0.0625, 1.0, 0.0625, 0.5, 0.0625, 0.5, 0.0625, 1.0, 0.03125, 1.0, 0.03125, 0.5, 0.03125, 0.5, 0.03125, 1.0, 0.0, 1.0, 0.0, 0.5, 0.75, 0.49, 0.7968, 0.4854, 0.8418, 0.4717, 0.8833, 0.4496, 0.9197, 0.4197, 0.9496, 0.3833, 0.9717, 0.3418, 0.9854, 0.2968, 0.99, 0.25, 0.9854, 0.2032, 0.9717, 0.1582, 0.9496, 0.1167, 0.9197, 0.08029, 0.8833, 0.05045, 0.8418, 0.02827, 0.7968, 0.01461, 0.75, 0.01, 0.7032, 0.01461, 0.6582, 0.02827, 0.6167, 0.05045, 0.5803, 0.08029, 0.5504, 0.1167, 0.5283, 0.1582, 0.5146, 0.2032, 0.51, 0.25, 0.5146, 0.2968, 0.5283, 0.3418, 0.5504, 0.3833, 0.5803, 0.4197, 0.6167, 0.4496, 0.6582, 0.4717, 0.7032, 0.4854])
me_cylinder_001.materials.append(mat_material_009)
me_cylinder_001.materials.append(mat_material_008)
me_cylinder_001.update()

# ---- objects
ob_cube_001 = bpy.data.objects.new('Cube.001', me_cube_001)
ob_cube_003 = bpy.data.objects.new('Cube.003', me_cube_003)
ob_cube_005 = bpy.data.objects.new('Cube.005', me_cube_005)
ob_cube_007 = bpy.data.objects.new('Cube.007', me_cube_007)
ob_cube_009 = bpy.data.objects.new('Cube.009', me_cube_009)
ob_cube_010 = bpy.data.objects.new('Cube.010', me_cube_010)
ob_cylinder_001 = bpy.data.objects.new('Cylinder.001', me_cylinder_001)

# ---- transforms, parenting, visibility, modifiers, constraints
ob_cube_001.location = (0.0, 0.0, 0.0)
ob_cube_001.scale = (0.09203, 2.811, 1.308)
ob_cube_001.lock_rotations_4d = False
ob_cube_001.empty_display_type = 'ARROWS'
ob_cube_001.lineart.crease_threshold = 0.0
ob_cube_003.location = (0.0, -6.203, 0.0)
ob_cube_003.scale = (0.09203, 2.811, 1.308)
ob_cube_003.lock_rotations_4d = False
ob_cube_003.empty_display_type = 'ARROWS'
ob_cube_003.lineart.crease_threshold = 0.0
ob_cube_005.location = (0.0, 6.488, 0.0)
ob_cube_005.scale = (0.09203, 2.811, 1.308)
ob_cube_005.lock_rotations_4d = False
ob_cube_005.empty_display_type = 'ARROWS'
ob_cube_005.lineart.crease_threshold = 0.0
ob_cube_007.location = (0.0, -12.94, 0.0)
ob_cube_007.scale = (0.09203, 2.811, 1.308)
ob_cube_007.lock_rotations_4d = False
ob_cube_007.empty_display_type = 'ARROWS'
ob_cube_007.lineart.crease_threshold = 0.0
ob_cube_009.location = (0.0, 12.66, 0.0)
ob_cube_009.scale = (0.09203, 2.811, 1.308)
ob_cube_009.lock_rotations_4d = False
ob_cube_009.empty_display_type = 'ARROWS'
ob_cube_009.lineart.crease_threshold = 0.0
ob_cube_010.location = (0.0, 19.15, 0.0)
ob_cube_010.scale = (0.09203, 2.811, 1.308)
ob_cube_010.lock_rotations_4d = False
ob_cube_010.empty_display_type = 'ARROWS'
ob_cube_010.lineart.crease_threshold = 0.0
ob_cylinder_001.location = (1.216, -0.07623, 8.679)
ob_cylinder_001.rotation_euler = (1.571, 1.391, 1.571)
ob_cylinder_001.scale = (1.0, 1.0, 0.1441)

# ---- collection membership
col_collection.objects.link(ob_cube_001)
col_collection.objects.link(ob_cube_003)
col_collection.objects.link(ob_cube_005)
col_collection.objects.link(ob_cube_007)
col_collection.objects.link(ob_cube_009)
col_collection.objects.link(ob_cube_010)
col_collection.objects.link(ob_cylinder_001)

# ---- scene / render settings (as saved in the file)
scene.frame_start = 1; scene.frame_end = 250; scene.frame_set(1)
scene.render.engine = 'BLENDER_EEVEE_NEXT'
scene.cycles.sampling_pattern = 'TABULATED_SOBOL'
bpy.context.view_layer.update()

# ---- added for rendering (the .blend has no active camera and no usable light): camera, sun
cam_auto = bpy.data.cameras.new('AutoCamera')
cam_auto.lens = 50.0
cam_auto.sensor_width = 36.0
cam_auto.clip_end = 1000.0
ob_auto_camera = bpy.data.objects.new('AutoCamera', cam_auto)
scene.collection.objects.link(ob_auto_camera)
ob_auto_camera.location = (36.4014, -40.5733, 33.4167)
ob_auto_camera.rotation_euler = (1.09748, -7.21219e-08, 0.694738)
scene.camera = ob_auto_camera
light_auto_sun = bpy.data.lights.new('AutoSun', 'SUN')
light_auto_sun.energy = 3.0
light_auto_sun.angle = 0.0523599
ob_auto_sun = bpy.data.objects.new('AutoSun', light_auto_sun)
scene.collection.objects.link(ob_auto_sun)
ob_auto_sun.rotation_euler = (0.872665, 0.174533, 0.523599)
bpy.context.view_layer.update()
